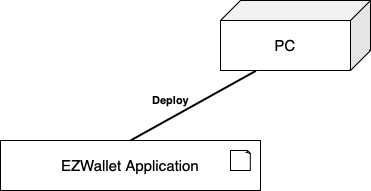

The diagram above was exported from draw.io. Its source (the exported page's mxGraphModel, read from the mxfile embedded in the PNG):
<mxGraphModel dx="1022" dy="830" grid="1" gridSize="10" guides="1" tooltips="1" connect="1" arrows="1" fold="1" page="1" pageScale="1" pageWidth="500" pageHeight="300" math="0" shadow="0">
  <root>
    <mxCell id="0" />
    <mxCell id="1" parent="0" />
    <mxCell id="xNDELTMqmfxoXPtJlJvk-12" value="&lt;b&gt;Deploy&lt;/b&gt;" style="rounded=0;orthogonalLoop=1;jettySize=auto;html=1;exitX=0.764;exitY=1.005;exitDx=0;exitDy=0;exitPerimeter=0;entryX=0.5;entryY=0;entryDx=0;entryDy=0;endArrow=none;endFill=0;strokeWidth=2;" parent="1" source="xNDELTMqmfxoXPtJlJvk-9" target="xNDELTMqmfxoXPtJlJvk-10" edge="1">
      <mxGeometry x="0.2417" y="-16" relative="1" as="geometry">
        <mxPoint as="offset" />
      </mxGeometry>
    </mxCell>
    <mxCell id="xNDELTMqmfxoXPtJlJvk-9" value="PC" style="shape=cube;whiteSpace=wrap;html=1;boundedLbl=1;backgroundOutline=1;darkOpacity=0.05;darkOpacity2=0.1;flipV=0;flipH=1;fontSize=15;" parent="1" vertex="1">
      <mxGeometry x="260" y="40" width="150" height="70" as="geometry" />
    </mxCell>
    <mxCell id="xNDELTMqmfxoXPtJlJvk-10" value="&lt;font style=&quot;font-size: 15px;&quot;&gt;EZWallet Application&lt;/font&gt;" style="rounded=0;whiteSpace=wrap;html=1;" parent="1" vertex="1">
      <mxGeometry x="40" y="180" width="260" height="50" as="geometry" />
    </mxCell>
    <mxCell id="xNDELTMqmfxoXPtJlJvk-8" value="" style="whiteSpace=wrap;html=1;shape=mxgraph.basic.document" parent="1" vertex="1">
      <mxGeometry x="270" y="190" width="20" height="20" as="geometry" />
    </mxCell>
  </root>
</mxGraphModel>